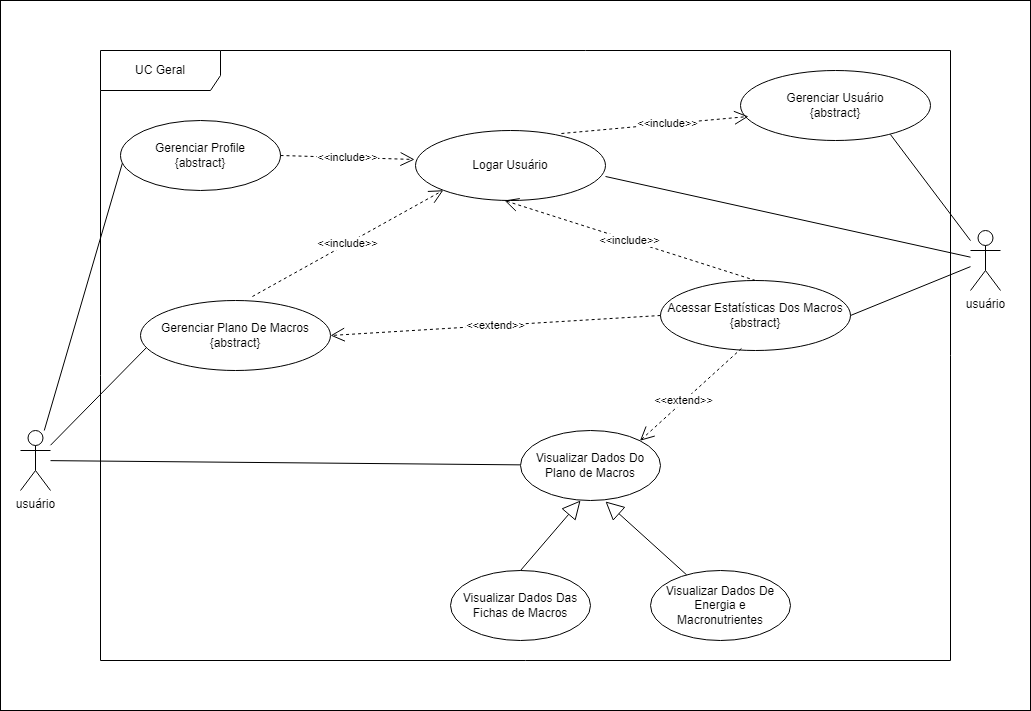

The diagram above was exported from draw.io. Its source (the exported page's mxGraphModel, read from the mxfile embedded in the PNG):
<mxGraphModel dx="880" dy="1273" grid="1" gridSize="10" guides="1" tooltips="1" connect="1" arrows="1" fold="1" page="1" pageScale="1" pageWidth="1169" pageHeight="827" math="0" shadow="0">
  <root>
    <mxCell id="0" />
    <mxCell id="1" parent="0" />
    <mxCell id="ePBv92lg1ICHh1KpdtLj-1" value="" style="rounded=0;whiteSpace=wrap;html=1;" parent="1" vertex="1">
      <mxGeometry x="10" y="-200" width="1030" height="710" as="geometry" />
    </mxCell>
    <mxCell id="ePBv92lg1ICHh1KpdtLj-2" value="UC Geral" style="shape=umlFrame;whiteSpace=wrap;html=1;pointerEvents=0;width=120;height=40;" parent="1" vertex="1">
      <mxGeometry x="110" y="-150" width="850" height="610" as="geometry" />
    </mxCell>
    <mxCell id="ZfjbbGM8muUF6WMtJxr6-5" style="rounded=0;orthogonalLoop=1;jettySize=auto;html=1;endArrow=none;endFill=0;" edge="1" parent="1" source="ePBv92lg1ICHh1KpdtLj-6" target="ePBv92lg1ICHh1KpdtLj-8">
      <mxGeometry relative="1" as="geometry" />
    </mxCell>
    <mxCell id="ZfjbbGM8muUF6WMtJxr6-8" style="rounded=0;orthogonalLoop=1;jettySize=auto;html=1;entryX=0.032;entryY=0.671;entryDx=0;entryDy=0;entryPerimeter=0;endArrow=none;endFill=0;" edge="1" parent="1" source="ePBv92lg1ICHh1KpdtLj-6" target="ePBv92lg1ICHh1KpdtLj-14">
      <mxGeometry relative="1" as="geometry" />
    </mxCell>
    <mxCell id="ZfjbbGM8muUF6WMtJxr6-11" style="rounded=0;orthogonalLoop=1;jettySize=auto;html=1;entryX=0.013;entryY=0.6;entryDx=0;entryDy=0;entryPerimeter=0;endArrow=none;endFill=0;" edge="1" parent="1" source="ePBv92lg1ICHh1KpdtLj-6" target="ePBv92lg1ICHh1KpdtLj-20">
      <mxGeometry relative="1" as="geometry" />
    </mxCell>
    <mxCell id="ePBv92lg1ICHh1KpdtLj-6" value="usuário" style="shape=umlActor;verticalLabelPosition=bottom;verticalAlign=top;html=1;" parent="1" vertex="1">
      <mxGeometry x="30" y="230" width="30" height="60" as="geometry" />
    </mxCell>
    <mxCell id="ePBv92lg1ICHh1KpdtLj-7" value="Visualizar Dados Das Fichas de Macros" style="ellipse;whiteSpace=wrap;html=1;" parent="1" vertex="1">
      <mxGeometry x="460" y="370" width="140" height="70" as="geometry" />
    </mxCell>
    <mxCell id="ePBv92lg1ICHh1KpdtLj-8" value="Visualizar Dados Do Plano de Macros" style="ellipse;whiteSpace=wrap;html=1;" parent="1" vertex="1">
      <mxGeometry x="530" y="230" width="140" height="70" as="geometry" />
    </mxCell>
    <mxCell id="ePBv92lg1ICHh1KpdtLj-9" value="Visualizar Dados De Energia e Macronutrientes" style="ellipse;whiteSpace=wrap;html=1;" parent="1" vertex="1">
      <mxGeometry x="660" y="370" width="140" height="70" as="geometry" />
    </mxCell>
    <mxCell id="ePBv92lg1ICHh1KpdtLj-10" value="Acessar Estatísticas Dos Macros&lt;br&gt;{abstract}" style="ellipse;whiteSpace=wrap;html=1;" parent="1" vertex="1">
      <mxGeometry x="670" y="80" width="190" height="70" as="geometry" />
    </mxCell>
    <mxCell id="ePBv92lg1ICHh1KpdtLj-14" value="Gerenciar Plano De Macros&lt;br&gt;{abstract}" style="ellipse;whiteSpace=wrap;html=1;" parent="1" vertex="1">
      <mxGeometry x="150" y="100" width="190" height="70" as="geometry" />
    </mxCell>
    <mxCell id="ePBv92lg1ICHh1KpdtLj-15" value="&amp;lt;&amp;lt;extend&amp;gt;&amp;gt;" style="endArrow=open;endSize=12;dashed=1;html=1;rounded=0;entryX=1;entryY=0.5;entryDx=0;entryDy=0;exitX=0;exitY=0.5;exitDx=0;exitDy=0;" parent="1" source="ePBv92lg1ICHh1KpdtLj-10" target="ePBv92lg1ICHh1KpdtLj-14" edge="1">
      <mxGeometry width="160" relative="1" as="geometry">
        <mxPoint x="210" y="100" as="sourcePoint" />
        <mxPoint x="370" y="100" as="targetPoint" />
      </mxGeometry>
    </mxCell>
    <mxCell id="ePBv92lg1ICHh1KpdtLj-17" value="&amp;lt;&amp;lt;extend&amp;gt;&amp;gt;" style="endArrow=open;endSize=12;dashed=1;html=1;rounded=0;exitX=0.426;exitY=0.971;exitDx=0;exitDy=0;exitPerimeter=0;entryX=1;entryY=0;entryDx=0;entryDy=0;" parent="1" source="ePBv92lg1ICHh1KpdtLj-10" edge="1" target="ePBv92lg1ICHh1KpdtLj-8">
      <mxGeometry x="0.1429" width="160" relative="1" as="geometry">
        <mxPoint x="596" y="200" as="sourcePoint" />
        <mxPoint x="460" y="257" as="targetPoint" />
        <mxPoint as="offset" />
      </mxGeometry>
    </mxCell>
    <mxCell id="ePBv92lg1ICHh1KpdtLj-19" value="Gerenciar Usuário&lt;br&gt;{abstract}" style="ellipse;whiteSpace=wrap;html=1;" parent="1" vertex="1">
      <mxGeometry x="750" y="-130" width="190" height="70" as="geometry" />
    </mxCell>
    <mxCell id="ePBv92lg1ICHh1KpdtLj-20" value="Gerenciar Profile&lt;br&gt;{abstract}" style="ellipse;whiteSpace=wrap;html=1;" parent="1" vertex="1">
      <mxGeometry x="130" y="-80" width="160" height="70" as="geometry" />
    </mxCell>
    <mxCell id="ePBv92lg1ICHh1KpdtLj-21" value="Logar Usuário" style="ellipse;whiteSpace=wrap;html=1;" parent="1" vertex="1">
      <mxGeometry x="425" y="-70" width="190" height="70" as="geometry" />
    </mxCell>
    <mxCell id="ePBv92lg1ICHh1KpdtLj-22" value="&amp;lt;&amp;lt;include&amp;gt;&amp;gt;" style="endArrow=open;endSize=12;dashed=1;html=1;rounded=0;entryX=0.042;entryY=0.657;entryDx=0;entryDy=0;exitX=0.768;exitY=0.043;exitDx=0;exitDy=0;exitPerimeter=0;entryPerimeter=0;" parent="1" source="ePBv92lg1ICHh1KpdtLj-21" target="ePBv92lg1ICHh1KpdtLj-19" edge="1">
      <mxGeometry x="0.1429" width="160" relative="1" as="geometry">
        <mxPoint x="480" y="-20" as="sourcePoint" />
        <mxPoint x="340" y="-20" as="targetPoint" />
        <mxPoint as="offset" />
      </mxGeometry>
    </mxCell>
    <mxCell id="ePBv92lg1ICHh1KpdtLj-23" value="&amp;lt;&amp;lt;include&amp;gt;&amp;gt;" style="endArrow=open;endSize=12;dashed=1;html=1;rounded=0;entryX=-0.005;entryY=0.414;entryDx=0;entryDy=0;exitX=1;exitY=0.5;exitDx=0;exitDy=0;entryPerimeter=0;" parent="1" source="ePBv92lg1ICHh1KpdtLj-20" target="ePBv92lg1ICHh1KpdtLj-21" edge="1">
      <mxGeometry width="160" relative="1" as="geometry">
        <mxPoint x="570" y="-1" as="sourcePoint" />
        <mxPoint x="430" y="-1" as="targetPoint" />
      </mxGeometry>
    </mxCell>
    <mxCell id="ePBv92lg1ICHh1KpdtLj-24" value="&amp;lt;&amp;lt;include&amp;gt;&amp;gt;" style="endArrow=open;endSize=12;dashed=1;html=1;rounded=0;entryX=0;entryY=1;entryDx=0;entryDy=0;exitX=0.589;exitY=-0.057;exitDx=0;exitDy=0;exitPerimeter=0;" parent="1" source="ePBv92lg1ICHh1KpdtLj-14" target="ePBv92lg1ICHh1KpdtLj-21" edge="1">
      <mxGeometry width="160" relative="1" as="geometry">
        <mxPoint x="510" y="165" as="sourcePoint" />
        <mxPoint x="370" y="165" as="targetPoint" />
      </mxGeometry>
    </mxCell>
    <mxCell id="ZfjbbGM8muUF6WMtJxr6-2" value="&amp;lt;&amp;lt;include&amp;gt;&amp;gt;" style="endArrow=open;endSize=12;dashed=1;html=1;rounded=0;entryX=0.468;entryY=1;entryDx=0;entryDy=0;exitX=0.5;exitY=0;exitDx=0;exitDy=0;entryPerimeter=0;" edge="1" parent="1" source="ePBv92lg1ICHh1KpdtLj-10" target="ePBv92lg1ICHh1KpdtLj-21">
      <mxGeometry width="160" relative="1" as="geometry">
        <mxPoint x="272" y="106" as="sourcePoint" />
        <mxPoint x="573" as="targetPoint" />
      </mxGeometry>
    </mxCell>
    <mxCell id="ZfjbbGM8muUF6WMtJxr6-4" value="" style="endArrow=block;endSize=16;endFill=0;html=1;rounded=0;entryX=0.429;entryY=1;entryDx=0;entryDy=0;entryPerimeter=0;exitX=0.5;exitY=0;exitDx=0;exitDy=0;" edge="1" parent="1" source="ePBv92lg1ICHh1KpdtLj-7" target="ePBv92lg1ICHh1KpdtLj-8">
      <mxGeometry width="160" relative="1" as="geometry">
        <mxPoint x="530" y="360" as="sourcePoint" />
        <mxPoint x="615" y="380" as="targetPoint" />
      </mxGeometry>
    </mxCell>
    <mxCell id="ZfjbbGM8muUF6WMtJxr6-6" value="" style="endArrow=block;endSize=16;endFill=0;html=1;rounded=0;entryX=0.607;entryY=1.014;entryDx=0;entryDy=0;entryPerimeter=0;" edge="1" parent="1" source="ePBv92lg1ICHh1KpdtLj-9" target="ePBv92lg1ICHh1KpdtLj-8">
      <mxGeometry width="160" relative="1" as="geometry">
        <mxPoint x="540" y="380" as="sourcePoint" />
        <mxPoint x="640" y="300" as="targetPoint" />
      </mxGeometry>
    </mxCell>
    <mxCell id="ZfjbbGM8muUF6WMtJxr6-13" style="rounded=0;orthogonalLoop=1;jettySize=auto;html=1;entryX=1;entryY=0.657;entryDx=0;entryDy=0;entryPerimeter=0;endArrow=none;endFill=0;" edge="1" parent="1" source="ZfjbbGM8muUF6WMtJxr6-12" target="ePBv92lg1ICHh1KpdtLj-21">
      <mxGeometry relative="1" as="geometry" />
    </mxCell>
    <mxCell id="ZfjbbGM8muUF6WMtJxr6-14" style="rounded=0;orthogonalLoop=1;jettySize=auto;html=1;entryX=0.789;entryY=0.914;entryDx=0;entryDy=0;entryPerimeter=0;endArrow=none;endFill=0;" edge="1" parent="1" source="ZfjbbGM8muUF6WMtJxr6-12" target="ePBv92lg1ICHh1KpdtLj-19">
      <mxGeometry relative="1" as="geometry" />
    </mxCell>
    <mxCell id="ZfjbbGM8muUF6WMtJxr6-15" style="rounded=0;orthogonalLoop=1;jettySize=auto;html=1;entryX=1;entryY=0.5;entryDx=0;entryDy=0;endArrow=none;endFill=0;" edge="1" parent="1" source="ZfjbbGM8muUF6WMtJxr6-12" target="ePBv92lg1ICHh1KpdtLj-10">
      <mxGeometry relative="1" as="geometry" />
    </mxCell>
    <mxCell id="ZfjbbGM8muUF6WMtJxr6-12" value="usuário" style="shape=umlActor;verticalLabelPosition=bottom;verticalAlign=top;html=1;" vertex="1" parent="1">
      <mxGeometry x="980" y="30" width="30" height="60" as="geometry" />
    </mxCell>
  </root>
</mxGraphModel>